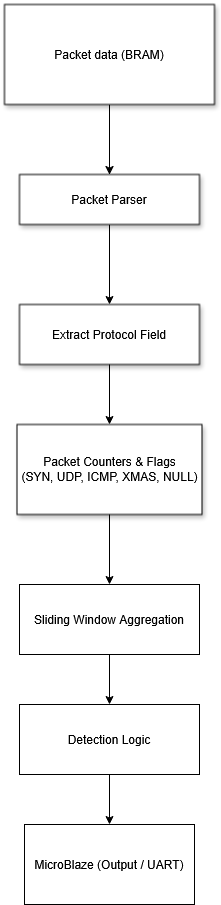

The diagram above was exported from draw.io. Its source (the exported page's mxGraphModel, read from the mxfile embedded in the PNG):
<mxGraphModel dx="2054" dy="1161" grid="1" gridSize="10" guides="1" tooltips="1" connect="1" arrows="1" fold="1" page="1" pageScale="1" pageWidth="850" pageHeight="1100" math="0" shadow="0" adaptiveColors="auto">
  <root>
    <mxCell id="0" />
    <mxCell id="1" parent="0" />
    <mxCell id="2YQpIg8bk2Bdq990JmrB-9" edge="1" parent="1" source="2YQpIg8bk2Bdq990JmrB-1" style="edgeStyle=orthogonalEdgeStyle;rounded=1;orthogonalLoop=1;jettySize=auto;html=1;" target="2YQpIg8bk2Bdq990JmrB-8" value="">
      <mxGeometry relative="1" as="geometry" />
    </mxCell>
    <mxCell id="2YQpIg8bk2Bdq990JmrB-1" parent="1" style="rounded=0;whiteSpace=wrap;html=1;shadow=1;glass=0;" value="Packet data (BRAM)" vertex="1">
      <mxGeometry height="100" width="210" x="305" y="30" as="geometry" />
    </mxCell>
    <mxCell id="2YQpIg8bk2Bdq990JmrB-11" edge="1" parent="1" source="2YQpIg8bk2Bdq990JmrB-8" style="edgeStyle=orthogonalEdgeStyle;rounded=1;orthogonalLoop=1;jettySize=auto;html=1;" target="2YQpIg8bk2Bdq990JmrB-10" value="">
      <mxGeometry relative="1" as="geometry" />
    </mxCell>
    <mxCell id="2YQpIg8bk2Bdq990JmrB-8" parent="1" style="rounded=0;whiteSpace=wrap;html=1;shadow=1;" value="Packet Parser" vertex="1">
      <mxGeometry height="50" width="180" x="320" y="200" as="geometry" />
    </mxCell>
    <mxCell id="2YQpIg8bk2Bdq990JmrB-10" parent="1" style="rounded=0;whiteSpace=wrap;html=1;shadow=1;" value="Extract Protocol Field" vertex="1">
      <mxGeometry height="60" width="180" x="320" y="330" as="geometry" />
    </mxCell>
    <mxCell id="2YQpIg8bk2Bdq990JmrB-12" parent="1" style="rounded=0;whiteSpace=wrap;html=1;shadow=1;" value="&lt;span&gt;Packet Counters &amp;amp; Flags&lt;/span&gt;&lt;br&gt;&lt;span&gt; (SYN, UDP, ICMP, XMAS, NULL)&lt;/span&gt;" vertex="1">
      <mxGeometry height="90" width="185" x="317.5" y="450" as="geometry" />
    </mxCell>
    <mxCell id="2YQpIg8bk2Bdq990JmrB-16" edge="1" parent="1" source="2YQpIg8bk2Bdq990JmrB-10" style="endArrow=classic;html=1;rounded=1;exitX=0.5;exitY=1;exitDx=0;exitDy=0;entryX=0.5;entryY=0;entryDx=0;entryDy=0;" target="2YQpIg8bk2Bdq990JmrB-12" value="">
      <mxGeometry height="50" relative="1" width="50" as="geometry">
        <mxPoint x="270" y="560" as="sourcePoint" />
        <mxPoint x="320" y="510" as="targetPoint" />
      </mxGeometry>
    </mxCell>
    <mxCell id="2YQpIg8bk2Bdq990JmrB-20" parent="1" style="rounded=0;whiteSpace=wrap;html=1;" value="Sliding Window Aggregation" vertex="1">
      <mxGeometry height="70" width="180" x="320" y="610" as="geometry" />
    </mxCell>
    <mxCell id="2YQpIg8bk2Bdq990JmrB-21" edge="1" parent="1" style="endArrow=classic;html=1;rounded=1;entryX=0.5;entryY=0;entryDx=0;entryDy=0;" target="2YQpIg8bk2Bdq990JmrB-20" value="">
      <mxGeometry height="50" relative="1" width="50" as="geometry">
        <mxPoint x="410" y="540" as="sourcePoint" />
        <mxPoint x="460" y="490" as="targetPoint" />
      </mxGeometry>
    </mxCell>
    <mxCell id="2YQpIg8bk2Bdq990JmrB-22" parent="1" style="rounded=0;whiteSpace=wrap;html=1;" value="Detection Logic" vertex="1">
      <mxGeometry height="70" width="180" x="320" y="730" as="geometry" />
    </mxCell>
    <mxCell id="2YQpIg8bk2Bdq990JmrB-23" edge="1" parent="1" source="2YQpIg8bk2Bdq990JmrB-20" style="endArrow=classic;html=1;rounded=1;exitX=0.5;exitY=1;exitDx=0;exitDy=0;entryX=0.5;entryY=0;entryDx=0;entryDy=0;" target="2YQpIg8bk2Bdq990JmrB-22" value="">
      <mxGeometry height="50" relative="1" width="50" as="geometry">
        <mxPoint x="270" y="520" as="sourcePoint" />
        <mxPoint x="320" y="470" as="targetPoint" />
      </mxGeometry>
    </mxCell>
    <mxCell id="2YQpIg8bk2Bdq990JmrB-24" edge="1" parent="1" source="2YQpIg8bk2Bdq990JmrB-22" style="endArrow=classic;html=1;rounded=1;exitX=0.5;exitY=1;exitDx=0;exitDy=0;" target="2YQpIg8bk2Bdq990JmrB-25" value="">
      <mxGeometry height="50" relative="1" width="50" as="geometry">
        <mxPoint x="270" y="520" as="sourcePoint" />
        <mxPoint x="410" y="880" as="targetPoint" />
      </mxGeometry>
    </mxCell>
    <mxCell id="2YQpIg8bk2Bdq990JmrB-25" parent="1" style="rounded=0;whiteSpace=wrap;html=1;" value="&lt;span&gt;MicroBlaze (Output / UART)&lt;/span&gt;" vertex="1">
      <mxGeometry height="80" width="170" x="325" y="850" as="geometry" />
    </mxCell>
  </root>
</mxGraphModel>